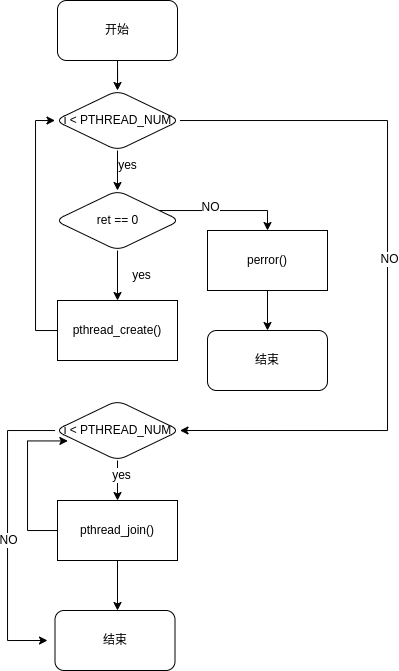

The diagram above was exported from draw.io. Its source (the exported page's mxGraphModel, read from the mxfile embedded in the PNG):
<mxGraphModel dx="907" dy="631" grid="1" gridSize="10" guides="1" tooltips="1" connect="1" arrows="1" fold="1" page="1" pageScale="1" pageWidth="827" pageHeight="1169" math="0" shadow="0">
  <root>
    <mxCell id="0" />
    <mxCell id="1" parent="0" />
    <mxCell id="86FO4x59bJFiSyzevQh6-3" value="" style="edgeStyle=orthogonalEdgeStyle;rounded=0;orthogonalLoop=1;jettySize=auto;html=1;" edge="1" parent="1" source="86FO4x59bJFiSyzevQh6-1">
      <mxGeometry relative="1" as="geometry">
        <mxPoint x="390" y="170" as="targetPoint" />
      </mxGeometry>
    </mxCell>
    <mxCell id="86FO4x59bJFiSyzevQh6-1" value="开始" style="rounded=1;whiteSpace=wrap;html=1;" vertex="1" parent="1">
      <mxGeometry x="330" y="80" width="120" height="60" as="geometry" />
    </mxCell>
    <mxCell id="86FO4x59bJFiSyzevQh6-9" style="edgeStyle=orthogonalEdgeStyle;rounded=0;orthogonalLoop=1;jettySize=auto;html=1;" edge="1" parent="1" source="86FO4x59bJFiSyzevQh6-4">
      <mxGeometry relative="1" as="geometry">
        <mxPoint x="390" y="270" as="targetPoint" />
      </mxGeometry>
    </mxCell>
    <mxCell id="86FO4x59bJFiSyzevQh6-36" style="edgeStyle=orthogonalEdgeStyle;rounded=0;orthogonalLoop=1;jettySize=auto;html=1;entryX=1;entryY=0.5;entryDx=0;entryDy=0;" edge="1" parent="1" source="86FO4x59bJFiSyzevQh6-4" target="86FO4x59bJFiSyzevQh6-26">
      <mxGeometry relative="1" as="geometry">
        <Array as="points">
          <mxPoint x="660" y="200" />
          <mxPoint x="660" y="510" />
        </Array>
      </mxGeometry>
    </mxCell>
    <mxCell id="86FO4x59bJFiSyzevQh6-37" value="NO" style="edgeLabel;html=1;align=center;verticalAlign=middle;resizable=0;points=[];" vertex="1" connectable="0" parent="86FO4x59bJFiSyzevQh6-36">
      <mxGeometry x="-0.0449" y="2" relative="1" as="geometry">
        <mxPoint as="offset" />
      </mxGeometry>
    </mxCell>
    <mxCell id="86FO4x59bJFiSyzevQh6-4" value="i &amp;lt; PTHREAD_NUM" style="rhombus;whiteSpace=wrap;html=1;rounded=1;" vertex="1" parent="1">
      <mxGeometry x="327.5" y="170" width="125" height="60" as="geometry" />
    </mxCell>
    <mxCell id="86FO4x59bJFiSyzevQh6-8" value="yes" style="text;html=1;align=center;verticalAlign=middle;resizable=0;points=[];autosize=1;strokeColor=none;fillColor=none;" vertex="1" parent="1">
      <mxGeometry x="380" y="230" width="40" height="30" as="geometry" />
    </mxCell>
    <mxCell id="86FO4x59bJFiSyzevQh6-11" value="" style="edgeStyle=orthogonalEdgeStyle;rounded=0;orthogonalLoop=1;jettySize=auto;html=1;" edge="1" parent="1" source="86FO4x59bJFiSyzevQh6-10">
      <mxGeometry relative="1" as="geometry">
        <mxPoint x="390" y="380" as="targetPoint" />
      </mxGeometry>
    </mxCell>
    <mxCell id="86FO4x59bJFiSyzevQh6-41" style="edgeStyle=orthogonalEdgeStyle;rounded=0;orthogonalLoop=1;jettySize=auto;html=1;entryX=0.5;entryY=0;entryDx=0;entryDy=0;" edge="1" parent="1" source="86FO4x59bJFiSyzevQh6-10" target="86FO4x59bJFiSyzevQh6-23">
      <mxGeometry relative="1" as="geometry">
        <Array as="points">
          <mxPoint x="540" y="290" />
        </Array>
      </mxGeometry>
    </mxCell>
    <mxCell id="86FO4x59bJFiSyzevQh6-42" value="NO" style="edgeLabel;html=1;align=center;verticalAlign=middle;resizable=0;points=[];" vertex="1" connectable="0" parent="86FO4x59bJFiSyzevQh6-41">
      <mxGeometry x="-0.1982" y="3" relative="1" as="geometry">
        <mxPoint as="offset" />
      </mxGeometry>
    </mxCell>
    <mxCell id="86FO4x59bJFiSyzevQh6-10" value="ret == 0" style="rhombus;whiteSpace=wrap;html=1;rounded=1;" vertex="1" parent="1">
      <mxGeometry x="327.5" y="270" width="125" height="60" as="geometry" />
    </mxCell>
    <mxCell id="86FO4x59bJFiSyzevQh6-12" value="yes" style="text;html=1;align=center;verticalAlign=middle;resizable=0;points=[];autosize=1;strokeColor=none;fillColor=none;" vertex="1" parent="1">
      <mxGeometry x="394" y="340" width="40" height="30" as="geometry" />
    </mxCell>
    <mxCell id="86FO4x59bJFiSyzevQh6-35" style="edgeStyle=orthogonalEdgeStyle;rounded=0;orthogonalLoop=1;jettySize=auto;html=1;entryX=0;entryY=0.5;entryDx=0;entryDy=0;" edge="1" parent="1" source="86FO4x59bJFiSyzevQh6-21" target="86FO4x59bJFiSyzevQh6-4">
      <mxGeometry relative="1" as="geometry">
        <mxPoint x="310" y="210" as="targetPoint" />
        <Array as="points">
          <mxPoint x="308" y="410" />
          <mxPoint x="308" y="200" />
        </Array>
      </mxGeometry>
    </mxCell>
    <mxCell id="86FO4x59bJFiSyzevQh6-21" value="pthread_create()" style="rounded=0;whiteSpace=wrap;html=1;" vertex="1" parent="1">
      <mxGeometry x="330" y="380" width="120" height="60" as="geometry" />
    </mxCell>
    <mxCell id="86FO4x59bJFiSyzevQh6-44" value="" style="edgeStyle=orthogonalEdgeStyle;rounded=0;orthogonalLoop=1;jettySize=auto;html=1;" edge="1" parent="1" source="86FO4x59bJFiSyzevQh6-23" target="86FO4x59bJFiSyzevQh6-45">
      <mxGeometry relative="1" as="geometry">
        <mxPoint x="540" y="400" as="targetPoint" />
      </mxGeometry>
    </mxCell>
    <mxCell id="86FO4x59bJFiSyzevQh6-23" value="perror()" style="rounded=0;whiteSpace=wrap;html=1;" vertex="1" parent="1">
      <mxGeometry x="480" y="310" width="120" height="60" as="geometry" />
    </mxCell>
    <mxCell id="86FO4x59bJFiSyzevQh6-28" style="edgeStyle=orthogonalEdgeStyle;rounded=0;orthogonalLoop=1;jettySize=auto;html=1;entryX=0.5;entryY=0;entryDx=0;entryDy=0;" edge="1" parent="1" source="86FO4x59bJFiSyzevQh6-26" target="86FO4x59bJFiSyzevQh6-27">
      <mxGeometry relative="1" as="geometry" />
    </mxCell>
    <mxCell id="86FO4x59bJFiSyzevQh6-30" value="yes" style="edgeLabel;html=1;align=center;verticalAlign=middle;resizable=0;points=[];" vertex="1" connectable="0" parent="86FO4x59bJFiSyzevQh6-28">
      <mxGeometry x="-0.2524" y="4" relative="1" as="geometry">
        <mxPoint as="offset" />
      </mxGeometry>
    </mxCell>
    <mxCell id="86FO4x59bJFiSyzevQh6-46" style="edgeStyle=orthogonalEdgeStyle;rounded=0;orthogonalLoop=1;jettySize=auto;html=1;" edge="1" parent="1" source="86FO4x59bJFiSyzevQh6-26">
      <mxGeometry relative="1" as="geometry">
        <mxPoint x="320" y="720" as="targetPoint" />
        <Array as="points">
          <mxPoint x="280" y="510" />
          <mxPoint x="280" y="720" />
        </Array>
      </mxGeometry>
    </mxCell>
    <mxCell id="86FO4x59bJFiSyzevQh6-47" value="NO" style="edgeLabel;html=1;align=center;verticalAlign=middle;resizable=0;points=[];" vertex="1" connectable="0" parent="86FO4x59bJFiSyzevQh6-46">
      <mxGeometry x="0.0575" y="1" relative="1" as="geometry">
        <mxPoint as="offset" />
      </mxGeometry>
    </mxCell>
    <mxCell id="86FO4x59bJFiSyzevQh6-26" value="i &amp;lt; PTHREAD_NUM" style="rhombus;whiteSpace=wrap;html=1;rounded=1;" vertex="1" parent="1">
      <mxGeometry x="327.5" y="480" width="125" height="60" as="geometry" />
    </mxCell>
    <mxCell id="86FO4x59bJFiSyzevQh6-32" style="edgeStyle=orthogonalEdgeStyle;rounded=0;orthogonalLoop=1;jettySize=auto;html=1;" edge="1" parent="1" source="86FO4x59bJFiSyzevQh6-27">
      <mxGeometry relative="1" as="geometry">
        <mxPoint x="390" y="690" as="targetPoint" />
      </mxGeometry>
    </mxCell>
    <mxCell id="86FO4x59bJFiSyzevQh6-48" style="edgeStyle=orthogonalEdgeStyle;rounded=0;orthogonalLoop=1;jettySize=auto;html=1;entryX=0.103;entryY=0.674;entryDx=0;entryDy=0;entryPerimeter=0;" edge="1" parent="1" source="86FO4x59bJFiSyzevQh6-27" target="86FO4x59bJFiSyzevQh6-26">
      <mxGeometry relative="1" as="geometry">
        <mxPoint x="310" y="520" as="targetPoint" />
        <Array as="points">
          <mxPoint x="300" y="610" />
          <mxPoint x="300" y="520" />
        </Array>
      </mxGeometry>
    </mxCell>
    <mxCell id="86FO4x59bJFiSyzevQh6-27" value="pthread_join()" style="rounded=0;whiteSpace=wrap;html=1;" vertex="1" parent="1">
      <mxGeometry x="330" y="580" width="120" height="60" as="geometry" />
    </mxCell>
    <mxCell id="86FO4x59bJFiSyzevQh6-33" value="结束" style="rounded=1;whiteSpace=wrap;html=1;" vertex="1" parent="1">
      <mxGeometry x="327.5" y="690" width="120" height="60" as="geometry" />
    </mxCell>
    <mxCell id="86FO4x59bJFiSyzevQh6-45" value="结束" style="rounded=1;whiteSpace=wrap;html=1;" vertex="1" parent="1">
      <mxGeometry x="480" y="410" width="120" height="60" as="geometry" />
    </mxCell>
  </root>
</mxGraphModel>